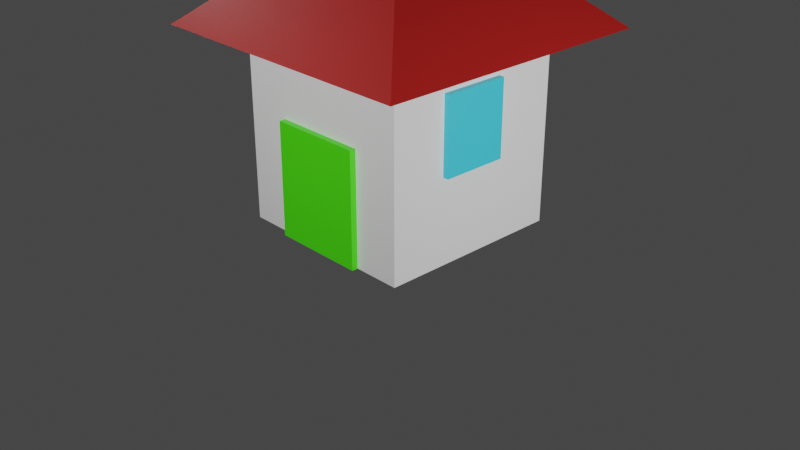 # Source: house_multiple_mats.blend  (saved by Blender 3.5.10; exported with 4.5.12 LTS)
import bpy
from mathutils import Matrix  # noqa: F401  (used for matrix-valued properties, if any)

bpy.ops.wm.read_factory_settings(use_empty=True)
scene = bpy.context.scene
scene.name = 'Scene'

# ---- collections
col_collection = bpy.data.collections.new('Collection'); scene.collection.children.link(col_collection)

# ---- materials (node trees are filled in below, after node groups)
mat_wall = bpy.data.materials.new('wall')
mat_wall.alpha_threshold = 0.0
mat_wall.use_transparent_shadow = False
mat_wall.roughness = 0.5
mat_wall.line_color = (0.0, 0.0, 0.0, 1.0)
mat_door = bpy.data.materials.new('door')
mat_door.use_transparent_shadow = False
mat_window = bpy.data.materials.new('window')
mat_window.use_transparent_shadow = False
mat_roof = bpy.data.materials.new('roof')
mat_roof.use_transparent_shadow = False

# ---- node groups
ng_auto_smooth = bpy.data.node_groups.new('Auto Smooth', 'GeometryNodeTree')
_s = ng_auto_smooth.interface.new_socket(name='Geometry', in_out='OUTPUT', socket_type='NodeSocketGeometry')
_s = ng_auto_smooth.interface.new_socket(name='Geometry', in_out='INPUT', socket_type='NodeSocketGeometry')
_s = ng_auto_smooth.interface.new_socket(name='Angle', in_out='INPUT', socket_type='NodeSocketFloat')
_s.subtype = 'ANGLE'
_s.min_value = 0.0
_s.max_value = 3.142
ng_auto_smooth.is_modifier = True
_N = ng_auto_smooth.nodes; _L = ng_auto_smooth.links
n0 = _N.new('NodeGroupOutput'); n0.name = 'Group Output'; n0.location = (480, -100)
n1 = _N.new('NodeGroupInput'); n1.name = 'Group Input'; n1.location = (-420, -300)
n2 = _N.new('NodeGroupInput'); n2.name = 'Group Input.001'; n2.location = (-60, -100)
n3 = _N.new('GeometryNodeSetShadeSmooth'); n3.name = 'Set Shade Smooth'; n3.location = (120, -100)
n3.domain = 'EDGE'
n4 = _N.new('GeometryNodeSetShadeSmooth'); n4.name = 'Set Shade Smooth.001'; n4.location = (300, -100)
n5 = _N.new('GeometryNodeInputMeshEdgeAngle'); n5.name = 'Edge Angle'; n5.location = (-420, -220)
n6 = _N.new('GeometryNodeInputEdgeSmooth'); n6.name = 'Is Edge Smooth'; n6.location = (-60, -160)
n7 = _N.new('GeometryNodeInputShadeSmooth'); n7.name = 'Is Face Smooth'; n7.location = (-240, -340)
n8 = _N.new('FunctionNodeBooleanMath'); n8.name = 'Boolean Math'; n8.location = (-60, -220)
n9 = _N.new('FunctionNodeCompare'); n9.name = 'Compare'; n9.location = (-240, -180)
n9.operation = 'LESS_EQUAL'
_L.new(n5.outputs[0], n9.inputs[0])
_L.new(n4.outputs[0], n0.inputs[0])
_L.new(n1.outputs[1], n9.inputs[1])
_L.new(n9.outputs[0], n8.inputs[0])
_L.new(n7.outputs[0], n8.inputs[1])
_L.new(n2.outputs[0], n3.inputs[0])
_L.new(n6.outputs[0], n3.inputs[1])
_L.new(n3.outputs[0], n4.inputs[0])
_L.new(n8.outputs[0], n3.inputs[2])
n0.is_active_output = True

# ---- material node trees
mat_wall.use_nodes = True; mat_wall.node_tree.nodes.clear()
_N = mat_wall.node_tree.nodes; _L = mat_wall.node_tree.links
n0 = _N.new('ShaderNodeOutputMaterial'); n0.name = 'Material Output'; n0.location = (300, 300)
n1 = _N.new('ShaderNodeBsdfPrincipled'); n1.name = 'Principled BSDF'; n1.location = (10, 300)
n1.distribution = 'GGX'
n1.subsurface_method = 'RANDOM_WALK_SKIN'
n1.inputs[3].default_value = 1.45
n1.inputs[27].default_value = (0.0, 0.0, 0.0, 1.0)
n1.inputs[28].default_value = 1.0
_L.new(n1.outputs[0], n0.inputs[0])
n0.is_active_output = True
mat_door.use_nodes = True; mat_door.node_tree.nodes.clear()
_N = mat_door.node_tree.nodes; _L = mat_door.node_tree.links
n0 = _N.new('ShaderNodeBsdfPrincipled'); n0.name = 'Principled BSDF'; n0.location = (10, 300)
n0.distribution = 'GGX'
n0.subsurface_method = 'RANDOM_WALK_SKIN'
n0.inputs[0].default_value = (0.06144, 0.8, 0.0, 1.0)
n0.inputs[3].default_value = 1.45
n0.inputs[27].default_value = (0.0, 0.0, 0.0, 1.0)
n0.inputs[28].default_value = 1.0
n1 = _N.new('ShaderNodeOutputMaterial'); n1.name = 'Material Output'; n1.location = (300, 300)
_L.new(n0.outputs[0], n1.inputs[0])
n1.is_active_output = True
mat_window.use_nodes = True; mat_window.node_tree.nodes.clear()
_N = mat_window.node_tree.nodes; _L = mat_window.node_tree.links
n0 = _N.new('ShaderNodeBsdfPrincipled'); n0.name = 'Principled BSDF'; n0.location = (10, 300)
n0.distribution = 'GGX'
n0.subsurface_method = 'RANDOM_WALK_SKIN'
n0.inputs[0].default_value = (0.04796, 0.6028, 0.8, 1.0)
n0.inputs[3].default_value = 1.45
n0.inputs[27].default_value = (0.0, 0.0, 0.0, 1.0)
n0.inputs[28].default_value = 1.0
n1 = _N.new('ShaderNodeOutputMaterial'); n1.name = 'Material Output'; n1.location = (300, 300)
_L.new(n0.outputs[0], n1.inputs[0])
n1.is_active_output = True
mat_roof.use_nodes = True; mat_roof.node_tree.nodes.clear()
_N = mat_roof.node_tree.nodes; _L = mat_roof.node_tree.links
n0 = _N.new('ShaderNodeBsdfPrincipled'); n0.name = 'Principled BSDF'; n0.location = (10, 300)
n0.distribution = 'GGX'
n0.subsurface_method = 'RANDOM_WALK_SKIN'
n0.inputs[0].default_value = (0.4092, 0.009886, 0.007402, 1.0)
n0.inputs[3].default_value = 1.45
n0.inputs[27].default_value = (0.0, 0.0, 0.0, 1.0)
n0.inputs[28].default_value = 1.0
n1 = _N.new('ShaderNodeOutputMaterial'); n1.name = 'Material Output'; n1.location = (300, 300)
_L.new(n0.outputs[0], n1.inputs[0])
n1.is_active_output = True

# ---- world
world_world = bpy.data.worlds.new('World'); scene.world = world_world
world_world.use_nodes = True; world_world.node_tree.nodes.clear()
_N = world_world.node_tree.nodes; _L = world_world.node_tree.links
n0 = _N.new('ShaderNodeOutputWorld'); n0.name = 'World Output'; n0.location = (300, 300)
n1 = _N.new('ShaderNodeBackground'); n1.name = 'Background'; n1.location = (10, 300)
n1.inputs[0].default_value = (0.05088, 0.05088, 0.05088, 1.0)
_L.new(n1.outputs[0], n0.inputs[0])
n0.is_active_output = True
world_world.color = (0.05088, 0.05088, 0.05088)
world_world.use_sun_shadow = False
world_world.sun_shadow_jitter_overblur = 0.0

# ---- cameras
cam_camera = bpy.data.cameras.new('Camera')
cam_camera.clip_end = 100.0
cam_camera.ortho_scale = 7.314

# ---- lights
light_light = bpy.data.lights.new('Light', 'POINT')
light_light.transmission_factor = 0.0
light_light.use_shadow = False
light_light.energy = 1000.0
light_light.shadow_soft_size = 0.1
light_light.shadow_maximum_resolution = 0.006
light_light.use_absolute_resolution = True
light_light_001 = bpy.data.lights.new('Light.001', 'POINT')
light_light_001.transmission_factor = 0.0
light_light_001.use_shadow = False
light_light_001.energy = 1000.0
light_light_001.shadow_soft_size = 0.1
light_light_001.shadow_maximum_resolution = 0.006
light_light_001.use_absolute_resolution = True
light_light_002 = bpy.data.lights.new('Light.002', 'POINT')
light_light_002.transmission_factor = 0.0
light_light_002.use_shadow = False
light_light_002.energy = 1000.0
light_light_002.shadow_soft_size = 0.1
light_light_002.shadow_maximum_resolution = 0.006
light_light_002.use_absolute_resolution = True
light_light_003 = bpy.data.lights.new('Light.003', 'POINT')
light_light_003.transmission_factor = 0.0
light_light_003.use_shadow = False
light_light_003.energy = 1000.0
light_light_003.shadow_soft_size = 0.1
light_light_003.shadow_maximum_resolution = 0.006
light_light_003.use_absolute_resolution = True

# ---- meshes
me_cube = bpy.data.meshes.new('Cube')
me_cube.from_pydata([(1.0, 1.0, 1.0), (1.0, 1.0, -1.0), (1.0, -1.0, 1.0), (1.0, -1.0, -1.0), (-1.0, 1.0, 1.0), (-1.0, 1.0, -1.0), (-1.0, -1.0, 1.0), (-1.0, -1.0, -1.0), (-0.5045, -1.0, -1.0), (0.5, -1.0, -1.0), (-0.5, -1.0, 0.2), (0.5, -1.0, 0.2), (-0.5045, -1.066, -1.0), (0.5, -1.066, -1.0), (-0.5, -1.066, 0.2), (0.5, -1.066, 0.2), (1.516, -1.516, 1.0), (-1.516, -1.516, 1.0), (1.516, 1.516, 1.0), (-1.516, 1.516, 1.0), (0.0, 0.0, 2.298), (1.0, 0.3, -0.1), (1.0, -0.4, -0.1), (1.0, -0.4, 0.7), (1.0, 0.3, 0.7), (1.06, 0.3, 0.7), (1.06, -0.4, 0.7), (1.06, 0.3, -0.1), (1.06, -0.4, -0.1), (-1.0, 0.3, 0.7), (-1.0, 0.3, -0.1), (-1.0, -0.4, -0.1), (-1.0, -0.4, 0.7), (-1.064, 0.3, 0.7), (-1.064, 0.3, -0.1), (-1.064, -0.4, -0.1), (-1.064, -0.4, 0.7)], [], [(0, 4, 19, 18), (3, 2, 6, 7, 8, 10, 11, 9), (7, 6, 32, 31, 30, 5), (5, 1, 3, 9, 8, 7), (1, 0, 21, 22, 2, 3), (5, 4, 0, 1), (9, 11, 15, 13), (13, 15, 14, 12), (10, 8, 12, 14), (11, 10, 14, 15), (8, 9, 13, 12), (19, 17, 20), (6, 2, 16, 17), (4, 6, 17, 19), (2, 0, 18, 16), (2, 22, 23, 24, 21, 0), (17, 16, 20), (18, 19, 20), (16, 18, 20), (25, 26, 28, 27), (21, 24, 25, 27), (23, 22, 28, 26), (24, 23, 26, 25), (22, 21, 27, 28), (33, 34, 35, 36), (5, 30, 29, 32, 6, 4), (31, 32, 36, 35), (29, 30, 34, 33), (32, 29, 33, 36), (30, 31, 35, 34)])
me_cube.polygons.foreach_set('use_smooth', [True] * 30)
me_cube.polygons.foreach_set('material_index', [3, 0, 0, 0, 0, 0, 1, 1, 1, 1, 0, 3, 3, 3, 3, 0, 3, 3, 3, 2, 2, 2, 2, 2, 2, 0, 2, 2, 2, 2])
_uv = me_cube.uv_layers.new(name='UVMap')
_uv.uv.foreach_set('vector', [0.625, 0.5, 0.625, 0.25, 0.625, 0.25, 0.625, 0.5, 0.375, 0.75, 0.625, 0.75, 0.625, 1.0, 0.375, 1.0, 0.375, 0.9381, 0.5262, 0.9437, 0.5253, 0.8056, 0.375, 0.8147, 0.375, 0.0, 0.625, 0.0, 0.5877, 0.07495, 0.4876, 0.07544, 0.4895, 0.1637, 0.375, 0.25, 0.125, 0.5, 0.375, 0.5, 0.375, 0.75, 0.3103, 0.75, 0.1869, 0.75, 0.125, 0.75, 0.375, 0.5, 0.625, 0.5, 0.5258, 0.5862, 0.5235, 0.6786, 0.625, 0.75, 0.375, 0.75, 0.375, 0.25, 0.625, 0.25, 0.625, 0.5, 0.375, 0.5, 0.375, 0.8147, 0.5253, 0.8056, 0.5253, 0.8056, 0.375, 0.8147, 0.375, 0.8147, 0.5253, 0.8056, 0.5262, 0.9437, 0.375, 0.9381, 0.5262, 0.9437, 0.375, 0.9381, 0.375, 0.9381, 0.5262, 0.9437, 0.5253, 0.8056, 0.5262, 0.9437, 0.5262, 0.9437, 0.5253, 0.8056, 0.1869, 0.75, 0.3103, 0.75, 0.3103, 0.75, 0.1869, 0.75, 0.625, 0.25, 0.625, 0.0, 0.625, 0.25, 0.625, 1.0, 0.625, 0.75, 0.625, 0.75, 0.625, 1.0, 0.625, 0.25, 0.625, 0.0, 0.625, 0.0, 0.625, 0.25, 0.625, 0.75, 0.625, 0.5, 0.625, 0.5, 0.625, 0.75, 0.625, 0.75, 0.5235, 0.6786, 0.5921, 0.6768, 0.5927, 0.5868, 0.5258, 0.5862, 0.625, 0.5, 0.625, 1.0, 0.625, 0.75, 0.625, 1.0, 0.625, 0.5, 0.625, 0.25, 0.625, 0.5, 0.625, 0.75, 0.625, 0.5, 0.625, 0.75, 0.5927, 0.5868, 0.5921, 0.6768, 0.5235, 0.6786, 0.5258, 0.5862, 0.5258, 0.5862, 0.5927, 0.5868, 0.5927, 0.5868, 0.5258, 0.5862, 0.5921, 0.6768, 0.5235, 0.6786, 0.5235, 0.6786, 0.5921, 0.6768, 0.5927, 0.5868, 0.5921, 0.6768, 0.5921, 0.6768, 0.5927, 0.5868, 0.5235, 0.6786, 0.5258, 0.5862, 0.5258, 0.5862, 0.5235, 0.6786, 0.5867, 0.1632, 0.4895, 0.1637, 0.4876, 0.07544, 0.5877, 0.07495, 0.375, 0.25, 0.4895, 0.1637, 0.5867, 0.1632, 0.5877, 0.07495, 0.625, 0.0, 0.625, 0.25, 0.4876, 0.07544, 0.5877, 0.07495, 0.5877, 0.07495, 0.4876, 0.07544, 0.5867, 0.1632, 0.4895, 0.1637, 0.4895, 0.1637, 0.5867, 0.1632, 0.5877, 0.07495, 0.5867, 0.1632, 0.5867, 0.1632, 0.5877, 0.07495, 0.4895, 0.1637, 0.4876, 0.07544, 0.4876, 0.07544, 0.4895, 0.1637])
me_cube.materials.append(mat_wall)
me_cube.materials.append(mat_door)
me_cube.materials.append(mat_window)
me_cube.materials.append(mat_roof)
me_cube.use_mirror_vertex_groups = False
me_cube.update()

# ---- objects
ob_cube = bpy.data.objects.new('Cube', me_cube)
ob_light = bpy.data.objects.new('Light', light_light)
ob_camera = bpy.data.objects.new('Camera', cam_camera)
ob_light_001 = bpy.data.objects.new('Light.001', light_light_001)
ob_light_002 = bpy.data.objects.new('Light.002', light_light_002)
ob_light_003 = bpy.data.objects.new('Light.003', light_light_003)

# ---- transforms, parenting, visibility, modifiers, constraints
ob_cube.location = (0.0, 0.0, 1.0)
ob_cube.lock_rotations_4d = False
ob_cube.empty_display_type = 'ARROWS'
ob_cube.lineart.crease_threshold = 0.0
_m = ob_cube.modifiers.new('Auto Smooth', 'NODES')
_m.node_group = ng_auto_smooth
_gi = [s.identifier for s in ng_auto_smooth.interface.items_tree if s.item_type == 'SOCKET' and s.in_out == 'INPUT']
_m[_gi[1]] = 0.5236  # Angle
ob_light.location = (0.01925, -6.836, 3.873)
ob_light.rotation_euler = (0.6503, 0.05522, 1.866)
ob_light.lock_rotations_4d = False
ob_light.empty_display_type = 'ARROWS'
ob_light.color = (0.0, 0.0, 0.0, 0.0)
ob_light.lineart.crease_threshold = 0.0
ob_camera.location = (7.359, -6.926, 4.958)
ob_camera.rotation_euler = (1.109, 0.0, 0.8149)
ob_camera.lock_rotations_4d = False
ob_camera.empty_display_type = 'ARROWS'
ob_camera.color = (0.0, 0.0, 0.0, 0.0)
ob_camera.display_type = 'WIRE'
ob_camera.lineart.crease_threshold = 0.0
ob_light_001.location = (-0.8634, 7.298, 1.764)
ob_light_001.rotation_euler = (0.6503, 0.05522, 1.866)
ob_light_001.lock_rotations_4d = False
ob_light_001.empty_display_type = 'ARROWS'
ob_light_001.color = (0.0, 0.0, 0.0, 0.0)
ob_light_001.lineart.crease_threshold = 0.0
ob_light_002.location = (-7.502, 0.1392, 3.873)
ob_light_002.rotation_euler = (0.6503, 0.05522, 0.2462)
ob_light_002.lock_rotations_4d = False
ob_light_002.empty_display_type = 'ARROWS'
ob_light_002.color = (0.0, 0.0, 0.0, 0.0)
ob_light_002.lineart.crease_threshold = 0.0
ob_light_003.location = (6.658, 0.3229, 1.764)
ob_light_003.rotation_euler = (0.6503, 0.05522, 0.2462)
ob_light_003.lock_rotations_4d = False
ob_light_003.empty_display_type = 'ARROWS'
ob_light_003.color = (0.0, 0.0, 0.0, 0.0)
ob_light_003.lineart.crease_threshold = 0.0

# ---- collection membership
col_collection.objects.link(ob_cube)
col_collection.objects.link(ob_light)
col_collection.objects.link(ob_camera)
col_collection.objects.link(ob_light_001)
col_collection.objects.link(ob_light_002)
col_collection.objects.link(ob_light_003)

# ---- scene / render settings (as saved in the file)
scene.camera = ob_camera
scene.frame_start = 1; scene.frame_end = 250; scene.frame_set(1)
scene.render.engine = 'BLENDER_EEVEE_NEXT'
scene.cycles.sampling_pattern = 'TABULATED_SOBOL'
scene.view_settings.view_transform = 'Filmic'
bpy.context.view_layer.update()
